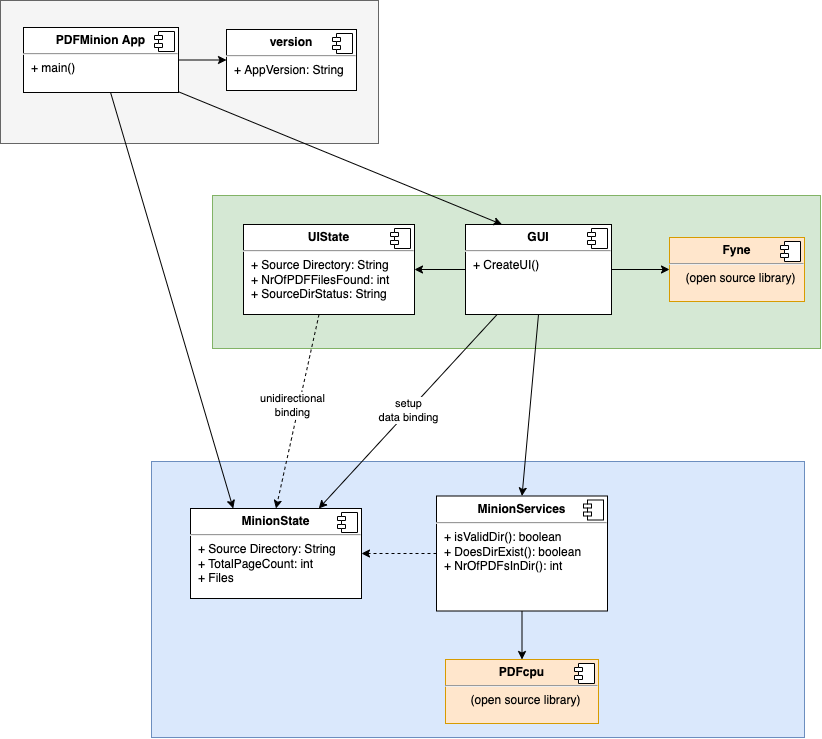

The diagram above was exported from draw.io. Its source (the exported page's mxGraphModel, read from the mxfile embedded in the PNG):
<mxGraphModel dx="5213" dy="3108" grid="0" gridSize="10" guides="1" tooltips="1" connect="1" arrows="1" fold="1" page="1" pageScale="1" pageWidth="827" pageHeight="1169" math="0" shadow="0">
  <root>
    <mxCell id="0" />
    <mxCell id="1" parent="0" />
    <mxCell id="ZZVOuqXIAy2xj-_vq_yj-28" value="" style="rounded=0;whiteSpace=wrap;html=1;fillColor=#f5f5f5;strokeColor=#666666;fontColor=#333333;" vertex="1" parent="1">
      <mxGeometry x="-3338" y="-1388" width="378" height="143" as="geometry" />
    </mxCell>
    <mxCell id="ZZVOuqXIAy2xj-_vq_yj-7" value="" style="rounded=0;whiteSpace=wrap;html=1;fillColor=#d5e8d4;strokeColor=#82b366;" vertex="1" parent="1">
      <mxGeometry x="-3126" y="-1193" width="608" height="153" as="geometry" />
    </mxCell>
    <mxCell id="ejfqYfUoCPUASj3YHC3I-16" value="" style="rounded=0;whiteSpace=wrap;html=1;fillColor=#dae8fc;strokeColor=#6c8ebf;" parent="1" vertex="1">
      <mxGeometry x="-3187" y="-927" width="653" height="276" as="geometry" />
    </mxCell>
    <mxCell id="ZZVOuqXIAy2xj-_vq_yj-1" value="&lt;p style=&quot;margin:0px;margin-top:6px;text-align:center;&quot;&gt;&lt;b&gt;MinionState&lt;/b&gt;&lt;/p&gt;&lt;hr&gt;&lt;p style=&quot;margin:0px;margin-left:8px;&quot;&gt;+ Source Directory: String&lt;br&gt;&lt;/p&gt;&lt;p style=&quot;margin:0px;margin-left:8px;&quot;&gt;+ TotalPageCount: int&lt;/p&gt;&lt;p style=&quot;margin:0px;margin-left:8px;&quot;&gt;+ Files&lt;/p&gt;" style="align=left;overflow=fill;html=1;dropTarget=0;" vertex="1" parent="1">
      <mxGeometry x="-3148" y="-880" width="171" height="90" as="geometry" />
    </mxCell>
    <mxCell id="ZZVOuqXIAy2xj-_vq_yj-2" value="" style="shape=component;jettyWidth=8;jettyHeight=4;" vertex="1" parent="ZZVOuqXIAy2xj-_vq_yj-1">
      <mxGeometry x="1" width="20" height="20" relative="1" as="geometry">
        <mxPoint x="-24" y="4" as="offset" />
      </mxGeometry>
    </mxCell>
    <mxCell id="ZZVOuqXIAy2xj-_vq_yj-3" value="&lt;p style=&quot;margin:0px;margin-top:6px;text-align:center;&quot;&gt;&lt;b&gt;version&lt;/b&gt;&lt;/p&gt;&lt;hr&gt;&lt;p style=&quot;margin:0px;margin-left:8px;&quot;&gt;&lt;span style=&quot;background-color: initial;&quot;&gt;+ AppVersion: String&lt;/span&gt;&lt;br&gt;&lt;/p&gt;" style="align=left;overflow=fill;html=1;dropTarget=0;" vertex="1" parent="1">
      <mxGeometry x="-3112" y="-1359" width="130" height="61" as="geometry" />
    </mxCell>
    <mxCell id="ZZVOuqXIAy2xj-_vq_yj-4" value="" style="shape=component;jettyWidth=8;jettyHeight=4;" vertex="1" parent="ZZVOuqXIAy2xj-_vq_yj-3">
      <mxGeometry x="1" width="20" height="20" relative="1" as="geometry">
        <mxPoint x="-24" y="4" as="offset" />
      </mxGeometry>
    </mxCell>
    <mxCell id="ZZVOuqXIAy2xj-_vq_yj-18" style="edgeStyle=none;orthogonalLoop=1;jettySize=auto;html=1;entryX=1;entryY=0.5;entryDx=0;entryDy=0;dashed=1;" edge="1" parent="1" source="ZZVOuqXIAy2xj-_vq_yj-5" target="ZZVOuqXIAy2xj-_vq_yj-1">
      <mxGeometry relative="1" as="geometry" />
    </mxCell>
    <mxCell id="ZZVOuqXIAy2xj-_vq_yj-24" style="edgeStyle=none;orthogonalLoop=1;jettySize=auto;html=1;" edge="1" parent="1" source="ZZVOuqXIAy2xj-_vq_yj-5" target="ZZVOuqXIAy2xj-_vq_yj-22">
      <mxGeometry relative="1" as="geometry" />
    </mxCell>
    <mxCell id="ZZVOuqXIAy2xj-_vq_yj-5" value="&lt;p style=&quot;margin:0px;margin-top:6px;text-align:center;&quot;&gt;&lt;b&gt;MinionServices&lt;/b&gt;&lt;/p&gt;&lt;hr&gt;&lt;p style=&quot;margin:0px;margin-left:8px;&quot;&gt;+ isValidDir(): boolean&lt;br&gt;&lt;/p&gt;&lt;p style=&quot;margin:0px;margin-left:8px;&quot;&gt;+ DoesDirExist(): boolean&lt;/p&gt;&lt;p style=&quot;margin:0px;margin-left:8px;&quot;&gt;+ NrOfPDFsInDir(): int&lt;/p&gt;&lt;p style=&quot;margin:0px;margin-left:8px;&quot;&gt;&lt;br&gt;&lt;/p&gt;" style="align=left;overflow=fill;html=1;dropTarget=0;" vertex="1" parent="1">
      <mxGeometry x="-2902" y="-892.5" width="171" height="115" as="geometry" />
    </mxCell>
    <mxCell id="ZZVOuqXIAy2xj-_vq_yj-6" value="" style="shape=component;jettyWidth=8;jettyHeight=4;" vertex="1" parent="ZZVOuqXIAy2xj-_vq_yj-5">
      <mxGeometry x="1" width="20" height="20" relative="1" as="geometry">
        <mxPoint x="-24" y="4" as="offset" />
      </mxGeometry>
    </mxCell>
    <mxCell id="ZZVOuqXIAy2xj-_vq_yj-16" style="edgeStyle=none;orthogonalLoop=1;jettySize=auto;html=1;entryX=0.5;entryY=0;entryDx=0;entryDy=0;dashed=1;" edge="1" parent="1" source="ZZVOuqXIAy2xj-_vq_yj-8" target="ZZVOuqXIAy2xj-_vq_yj-1">
      <mxGeometry relative="1" as="geometry" />
    </mxCell>
    <mxCell id="ZZVOuqXIAy2xj-_vq_yj-17" value="unidirectional&lt;br&gt;binding" style="edgeLabel;html=1;align=center;verticalAlign=middle;resizable=0;points=[];" vertex="1" connectable="0" parent="ZZVOuqXIAy2xj-_vq_yj-16">
      <mxGeometry x="0.2538" y="1" relative="1" as="geometry">
        <mxPoint x="-1" y="-32" as="offset" />
      </mxGeometry>
    </mxCell>
    <mxCell id="ZZVOuqXIAy2xj-_vq_yj-8" value="&lt;p style=&quot;margin:0px;margin-top:6px;text-align:center;&quot;&gt;&lt;b&gt;UIState&lt;/b&gt;&lt;/p&gt;&lt;hr&gt;&lt;p style=&quot;margin:0px;margin-left:8px;&quot;&gt;+ Source Directory: String&lt;br&gt;&lt;/p&gt;&lt;p style=&quot;margin:0px;margin-left:8px;&quot;&gt;+ NrOfPDFFilesFound: int&lt;/p&gt;&lt;p style=&quot;margin:0px;margin-left:8px;&quot;&gt;+ SourceDirStatus: String&lt;/p&gt;" style="align=left;overflow=fill;html=1;dropTarget=0;" vertex="1" parent="1">
      <mxGeometry x="-3095" y="-1164" width="171" height="90" as="geometry" />
    </mxCell>
    <mxCell id="ZZVOuqXIAy2xj-_vq_yj-9" value="" style="shape=component;jettyWidth=8;jettyHeight=4;" vertex="1" parent="ZZVOuqXIAy2xj-_vq_yj-8">
      <mxGeometry x="1" width="20" height="20" relative="1" as="geometry">
        <mxPoint x="-24" y="4" as="offset" />
      </mxGeometry>
    </mxCell>
    <mxCell id="ZZVOuqXIAy2xj-_vq_yj-14" style="edgeStyle=none;orthogonalLoop=1;jettySize=auto;html=1;" edge="1" parent="1" source="ZZVOuqXIAy2xj-_vq_yj-10" target="ZZVOuqXIAy2xj-_vq_yj-8">
      <mxGeometry relative="1" as="geometry" />
    </mxCell>
    <mxCell id="ZZVOuqXIAy2xj-_vq_yj-19" style="edgeStyle=none;orthogonalLoop=1;jettySize=auto;html=1;entryX=0;entryY=0.5;entryDx=0;entryDy=0;exitX=1;exitY=0.5;exitDx=0;exitDy=0;" edge="1" parent="1" source="ZZVOuqXIAy2xj-_vq_yj-29" target="ZZVOuqXIAy2xj-_vq_yj-3">
      <mxGeometry relative="1" as="geometry" />
    </mxCell>
    <mxCell id="ZZVOuqXIAy2xj-_vq_yj-20" style="edgeStyle=none;orthogonalLoop=1;jettySize=auto;html=1;entryX=0.75;entryY=0;entryDx=0;entryDy=0;" edge="1" parent="1" source="ZZVOuqXIAy2xj-_vq_yj-10" target="ZZVOuqXIAy2xj-_vq_yj-1">
      <mxGeometry relative="1" as="geometry" />
    </mxCell>
    <mxCell id="ZZVOuqXIAy2xj-_vq_yj-21" value="setup&lt;br&gt;data binding" style="edgeLabel;html=1;align=center;verticalAlign=middle;resizable=0;points=[];" vertex="1" connectable="0" parent="ZZVOuqXIAy2xj-_vq_yj-20">
      <mxGeometry x="0.2034" y="3" relative="1" as="geometry">
        <mxPoint x="16" y="-24" as="offset" />
      </mxGeometry>
    </mxCell>
    <mxCell id="ZZVOuqXIAy2xj-_vq_yj-27" style="edgeStyle=none;orthogonalLoop=1;jettySize=auto;html=1;entryX=0;entryY=0.5;entryDx=0;entryDy=0;" edge="1" parent="1" source="ZZVOuqXIAy2xj-_vq_yj-10" target="ZZVOuqXIAy2xj-_vq_yj-25">
      <mxGeometry relative="1" as="geometry" />
    </mxCell>
    <mxCell id="ZZVOuqXIAy2xj-_vq_yj-10" value="&lt;p style=&quot;margin:0px;margin-top:6px;text-align:center;&quot;&gt;&lt;b&gt;GUI&lt;/b&gt;&lt;/p&gt;&lt;hr&gt;&lt;p style=&quot;margin:0px;margin-left:8px;&quot;&gt;+ CreateUI()&lt;/p&gt;" style="align=left;overflow=fill;html=1;dropTarget=0;" vertex="1" parent="1">
      <mxGeometry x="-2873" y="-1164" width="146" height="90" as="geometry" />
    </mxCell>
    <mxCell id="ZZVOuqXIAy2xj-_vq_yj-11" value="" style="shape=component;jettyWidth=8;jettyHeight=4;" vertex="1" parent="ZZVOuqXIAy2xj-_vq_yj-10">
      <mxGeometry x="1" width="20" height="20" relative="1" as="geometry">
        <mxPoint x="-24" y="4" as="offset" />
      </mxGeometry>
    </mxCell>
    <mxCell id="ZZVOuqXIAy2xj-_vq_yj-15" style="orthogonalLoop=1;jettySize=auto;html=1;entryX=0.5;entryY=0;entryDx=0;entryDy=0;exitX=0.5;exitY=1;exitDx=0;exitDy=0;" edge="1" parent="1" source="ZZVOuqXIAy2xj-_vq_yj-10" target="ZZVOuqXIAy2xj-_vq_yj-5">
      <mxGeometry relative="1" as="geometry">
        <mxPoint x="-2644.5" y="-1120" as="sourcePoint" />
        <mxPoint x="-2691.75" y="-879" as="targetPoint" />
      </mxGeometry>
    </mxCell>
    <mxCell id="ZZVOuqXIAy2xj-_vq_yj-22" value="&lt;p style=&quot;margin:0px;margin-top:6px;text-align:center;&quot;&gt;&lt;b&gt;PDFcpu&lt;/b&gt;&lt;/p&gt;&lt;hr&gt;&lt;p style=&quot;text-align: center; margin: 0px 0px 0px 8px;&quot;&gt;(open source library)&lt;/p&gt;" style="align=left;overflow=fill;html=1;dropTarget=0;fillColor=#ffe6cc;strokeColor=#d79b00;" vertex="1" parent="1">
      <mxGeometry x="-2893" y="-729" width="153" height="64" as="geometry" />
    </mxCell>
    <mxCell id="ZZVOuqXIAy2xj-_vq_yj-23" value="" style="shape=component;jettyWidth=8;jettyHeight=4;" vertex="1" parent="ZZVOuqXIAy2xj-_vq_yj-22">
      <mxGeometry x="1" width="20" height="20" relative="1" as="geometry">
        <mxPoint x="-24" y="4" as="offset" />
      </mxGeometry>
    </mxCell>
    <mxCell id="ZZVOuqXIAy2xj-_vq_yj-25" value="&lt;p style=&quot;margin:0px;margin-top:6px;text-align:center;&quot;&gt;&lt;b&gt;Fyne&lt;/b&gt;&lt;/p&gt;&lt;hr&gt;&lt;p style=&quot;text-align: center; margin: 0px 0px 0px 8px;&quot;&gt;(open source library)&lt;/p&gt;" style="align=left;overflow=fill;html=1;dropTarget=0;fillColor=#ffe6cc;strokeColor=#d79b00;" vertex="1" parent="1">
      <mxGeometry x="-2669" y="-1151" width="135" height="64" as="geometry" />
    </mxCell>
    <mxCell id="ZZVOuqXIAy2xj-_vq_yj-26" value="" style="shape=component;jettyWidth=8;jettyHeight=4;" vertex="1" parent="ZZVOuqXIAy2xj-_vq_yj-25">
      <mxGeometry x="1" width="20" height="20" relative="1" as="geometry">
        <mxPoint x="-24" y="4" as="offset" />
      </mxGeometry>
    </mxCell>
    <mxCell id="ZZVOuqXIAy2xj-_vq_yj-31" style="edgeStyle=none;orthogonalLoop=1;jettySize=auto;html=1;entryX=0.25;entryY=0;entryDx=0;entryDy=0;" edge="1" parent="1" source="ZZVOuqXIAy2xj-_vq_yj-29" target="ZZVOuqXIAy2xj-_vq_yj-10">
      <mxGeometry relative="1" as="geometry" />
    </mxCell>
    <mxCell id="ZZVOuqXIAy2xj-_vq_yj-32" style="edgeStyle=none;orthogonalLoop=1;jettySize=auto;html=1;entryX=0.25;entryY=0;entryDx=0;entryDy=0;" edge="1" parent="1" source="ZZVOuqXIAy2xj-_vq_yj-29" target="ZZVOuqXIAy2xj-_vq_yj-1">
      <mxGeometry relative="1" as="geometry" />
    </mxCell>
    <mxCell id="ZZVOuqXIAy2xj-_vq_yj-29" value="&lt;p style=&quot;margin:0px;margin-top:6px;text-align:center;&quot;&gt;&lt;b&gt;PDFMinion App&lt;/b&gt;&lt;/p&gt;&lt;hr&gt;&lt;p style=&quot;margin:0px;margin-left:8px;&quot;&gt;+ main()&lt;/p&gt;" style="align=left;overflow=fill;html=1;dropTarget=0;" vertex="1" parent="1">
      <mxGeometry x="-3315" y="-1361" width="155" height="65" as="geometry" />
    </mxCell>
    <mxCell id="ZZVOuqXIAy2xj-_vq_yj-30" value="" style="shape=component;jettyWidth=8;jettyHeight=4;" vertex="1" parent="ZZVOuqXIAy2xj-_vq_yj-29">
      <mxGeometry x="1" width="20" height="20" relative="1" as="geometry">
        <mxPoint x="-24" y="4" as="offset" />
      </mxGeometry>
    </mxCell>
  </root>
</mxGraphModel>